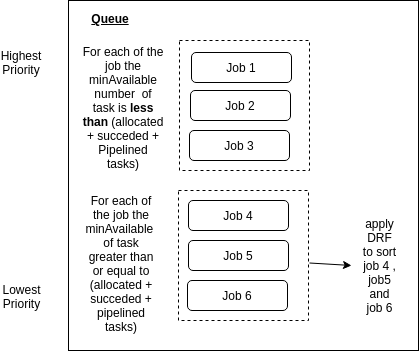

The diagram above was exported from draw.io. Its source (the exported page's mxGraphModel, read from the mxfile embedded in the PNG):
<mxGraphModel dx="1329" dy="811" grid="1" gridSize="10" guides="1" tooltips="1" connect="1" arrows="1" fold="1" page="1" pageScale="1" pageWidth="827" pageHeight="1169" math="0" shadow="0">
  <root>
    <mxCell id="0" />
    <mxCell id="1" parent="0" />
    <mxCell id="1ng11f5OdOwcsdAybrU_-1" value="" style="whiteSpace=wrap;html=1;aspect=fixed;" parent="1" vertex="1">
      <mxGeometry x="187" y="80" width="350" height="350" as="geometry" />
    </mxCell>
    <mxCell id="1ng11f5OdOwcsdAybrU_-14" value="Queue" style="text;html=1;strokeColor=none;fillColor=none;align=center;verticalAlign=middle;whiteSpace=wrap;rounded=0;fontStyle=5" parent="1" vertex="1">
      <mxGeometry x="209" y="88" width="40" height="20" as="geometry" />
    </mxCell>
    <mxCell id="1ng11f5OdOwcsdAybrU_-18" value="" style="whiteSpace=wrap;html=1;aspect=fixed;dashed=1;" parent="1" vertex="1">
      <mxGeometry x="298" y="120" width="130" height="130" as="geometry" />
    </mxCell>
    <mxCell id="1ng11f5OdOwcsdAybrU_-7" value="Job 1" style="rounded=1;whiteSpace=wrap;html=1;" parent="1" vertex="1">
      <mxGeometry x="310" y="132" width="100" height="30" as="geometry" />
    </mxCell>
    <mxCell id="1ng11f5OdOwcsdAybrU_-8" value="Job 2" style="rounded=1;whiteSpace=wrap;html=1;" parent="1" vertex="1">
      <mxGeometry x="309" y="170" width="100" height="30" as="geometry" />
    </mxCell>
    <mxCell id="1ng11f5OdOwcsdAybrU_-9" value="Job 3" style="rounded=1;whiteSpace=wrap;html=1;" parent="1" vertex="1">
      <mxGeometry x="308" y="210" width="100" height="30" as="geometry" />
    </mxCell>
    <mxCell id="1ng11f5OdOwcsdAybrU_-19" value="" style="whiteSpace=wrap;html=1;aspect=fixed;dashed=1;" parent="1" vertex="1">
      <mxGeometry x="297" y="270" width="130" height="130" as="geometry" />
    </mxCell>
    <mxCell id="1ng11f5OdOwcsdAybrU_-10" value="Job 4" style="rounded=1;whiteSpace=wrap;html=1;" parent="1" vertex="1">
      <mxGeometry x="307" y="280" width="100" height="30" as="geometry" />
    </mxCell>
    <mxCell id="1ng11f5OdOwcsdAybrU_-11" value="Job 5" style="rounded=1;whiteSpace=wrap;html=1;" parent="1" vertex="1">
      <mxGeometry x="307" y="320" width="100" height="30" as="geometry" />
    </mxCell>
    <mxCell id="1ng11f5OdOwcsdAybrU_-12" value="Job 6" style="rounded=1;whiteSpace=wrap;html=1;" parent="1" vertex="1">
      <mxGeometry x="306" y="360" width="100" height="30" as="geometry" />
    </mxCell>
    <mxCell id="1ng11f5OdOwcsdAybrU_-21" value="For each of the job the minAvailable&amp;nbsp; of task greater than or equal to (allocated + succeded + pipelined tasks)" style="text;html=1;strokeColor=none;fillColor=none;align=center;verticalAlign=middle;whiteSpace=wrap;rounded=0;dashed=1;" parent="1" vertex="1">
      <mxGeometry x="205" y="298" width="70" height="90" as="geometry" />
    </mxCell>
    <mxCell id="1ng11f5OdOwcsdAybrU_-22" value="For each of the job the minAvailable number&amp;nbsp; of task is &lt;b&gt;less than&lt;/b&gt;&amp;nbsp;(allocated + succeded + Pipelined tasks)" style="text;html=1;strokeColor=none;fillColor=none;align=center;verticalAlign=middle;whiteSpace=wrap;rounded=0;dashed=1;" parent="1" vertex="1">
      <mxGeometry x="207" y="119" width="70" height="135" as="geometry" />
    </mxCell>
    <mxCell id="1ng11f5OdOwcsdAybrU_-26" value="Highest Priority" style="text;html=1;strokeColor=none;fillColor=none;align=center;verticalAlign=middle;whiteSpace=wrap;rounded=0;dashed=1;" parent="1" vertex="1">
      <mxGeometry x="120" y="132" width="40" height="20" as="geometry" />
    </mxCell>
    <mxCell id="1ng11f5OdOwcsdAybrU_-31" value="apply DRF to sort job 4 , job5 and job 6" style="text;html=1;strokeColor=none;fillColor=none;align=center;verticalAlign=middle;whiteSpace=wrap;rounded=0;dashed=1;direction=south;" parent="1" vertex="1">
      <mxGeometry x="480" y="325" width="37" height="40" as="geometry" />
    </mxCell>
    <mxCell id="1ng11f5OdOwcsdAybrU_-32" value="" style="endArrow=classic;html=1;" parent="1" edge="1">
      <mxGeometry width="50" height="50" relative="1" as="geometry">
        <mxPoint x="428" y="342.5" as="sourcePoint" />
        <mxPoint x="470" y="345" as="targetPoint" />
        <Array as="points" />
      </mxGeometry>
    </mxCell>
    <mxCell id="kOEW0yU_OwAvY_UzNW8o-1" value="Lowest Priority" style="text;html=1;strokeColor=none;fillColor=none;align=center;verticalAlign=middle;whiteSpace=wrap;rounded=0;" vertex="1" parent="1">
      <mxGeometry x="120" y="361" width="40" height="30" as="geometry" />
    </mxCell>
  </root>
</mxGraphModel>